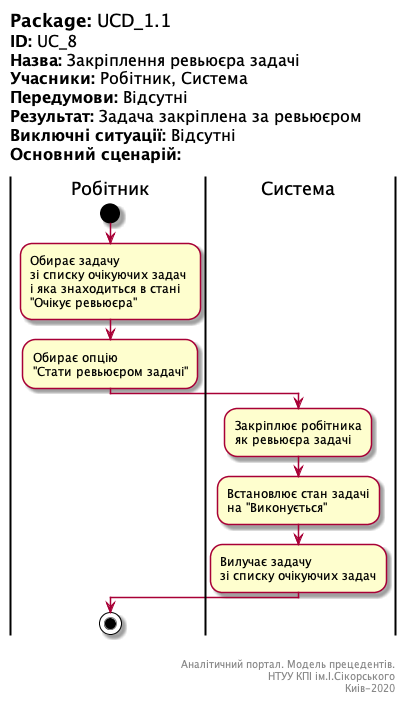

The diagram above was rendered by PlantUML. Its source (embedded in the PNG):
@startuml UC_8

left header
<font color=000 size=18><b>Package:</b> UCD_1.1
<font color=000 size=16><b>ID:</b> UC_8
<font color=000 size=16><b>Назва:</b> Закріплення ревьюєра задачі
<font color=000 size=16><b>Учасники:</b> Робітник, Система
<font color=000 size=16><b>Передумови:</b> Відсутні
<font color=000 size=16><b>Результат:</b> Задача закріплена за ревьюєром
<font color=000 size=16><b>Виключні ситуації:</b> Відсутні
<font color=000 size=16><b>Основний сценарій:</b> 

end header

|Робітник|
start
:Обирає задачу 
зі списку очікуючих задач 
і яка знаходиться в стані
"Очікує ревьюєра";
:Обирає опцію 
"Стати ревьюєром задачі";
|Система|
:Закріплює робітника 
як ревьюєра задачі;
:Встановлює стан задачі 
на "Виконується";
:Вилучає задачу 
зі списку очікуючих задач;
|Робітник|
stop;

right footer


Аналітичний портал. Модель прецедентів.
НТУУ КПІ ім.І.Сікорського
Киів-2020 
end footer

@enduml